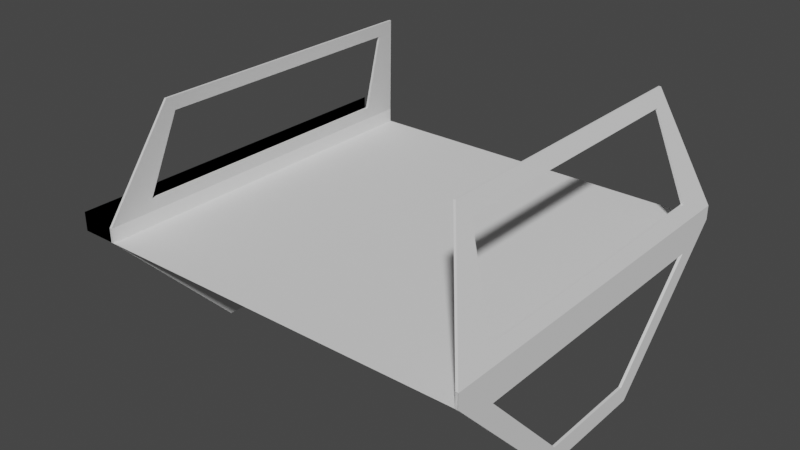 # Source: testparts-b.blend  (saved by Blender 2.91.10; exported with 4.5.12 LTS)
import bpy
from mathutils import Matrix  # noqa: F401  (used for matrix-valued properties, if any)

bpy.ops.wm.read_factory_settings(use_empty=True)
scene = bpy.context.scene
scene.name = 'Scene'

# ---- collections
col_collection = bpy.data.collections.new('Collection'); scene.collection.children.link(col_collection)

# ---- world
world_world = bpy.data.worlds.new('World'); scene.world = world_world
world_world.use_nodes = True; world_world.node_tree.nodes.clear()
_N = world_world.node_tree.nodes; _L = world_world.node_tree.links
n0 = _N.new('ShaderNodeOutputWorld'); n0.name = 'World Output'; n0.location = (300, 300)
n1 = _N.new('ShaderNodeBackground'); n1.name = 'Background'; n1.location = (10, 300)
n1.inputs[0].default_value = (0.05088, 0.05088, 0.05088, 1.0)
_L.new(n1.outputs[0], n0.inputs[0])
n0.is_active_output = True
world_world.color = (0.05088, 0.05088, 0.05088)
world_world.use_sun_shadow = False
world_world.sun_shadow_jitter_overblur = 0.0

# ---- meshes
me_plane_011 = bpy.data.meshes.new('Plane.011')
me_plane_011.from_pydata([(-10.0, -10.0, 0.0), (10.0, -10.0, 0.0), (-10.0, 10.0, 0.0), (10.0, 10.0, 0.0)], [], [(0, 1, 3, 2)])
_uv = me_plane_011.uv_layers.new(name='UVMap')
_uv.uv.foreach_set('vector', [0.0, 0.0, 1.0, 0.0, 1.0, 1.0, 0.0, 1.0])
_ca = me_plane_011.color_attributes.new('Col', 'BYTE_COLOR', 'CORNER')
_ca.data.foreach_set('color', [0.006995, 0.005182, 0.005182, 1.0, 0.006995, 0.005182, 0.005182, 1.0, 0.006995, 0.005182, 0.005182, 1.0, 0.006995, 0.005182, 0.005182, 1.0])
me_plane_011.use_remesh_fix_poles = True
me_plane_011.use_remesh_preserve_attributes = False
me_plane_011.use_mirror_vertex_groups = False
me_plane_011.use_paint_bone_selection = False
me_plane_011.use_paint_mask = True
me_plane_011.update()
me_plane_001 = bpy.data.meshes.new('Plane.001')
me_plane_001.from_pydata([(-10.0, -10.0, 0.0), (-10.0, 10.0, 0.0), (-9.741, -7.721, 1.55), (-9.741, 7.721, 1.55), (-9.879, -7.721, 1.549), (-9.879, 7.721, 1.549), (-10.14, -10.0, 0.0), (-10.14, 10.0, 0.0), (10.0, 10.0, 0.0), (10.0, -10.0, 0.0), (9.741, 7.721, 1.55), (9.741, -7.721, 1.55), (9.879, 7.721, 1.549), (9.879, -7.721, 1.549), (10.14, 10.0, 0.0), (10.14, -10.0, 0.0), (-8.23, 7.045, 6.203), (-8.23, -7.045, 6.203), (-8.346, -7.045, 6.204), (-8.346, 7.045, 6.204), (8.23, -7.045, 6.203), (8.23, 7.045, 6.203), (8.346, 7.045, 6.204), (8.346, -7.045, 6.204), (-7.971, 7.689, 7.0), (-10.0, 10.0, 0.7534), (-10.0, -10.0, 0.7534), (-10.14, 10.0, 0.7534), (-10.14, -10.0, 0.7534), (10.0, -10.0, 0.7534), (10.0, 10.0, 0.7534), (10.14, -10.0, 0.7534), (10.14, 10.0, 0.7534), (-7.971, -7.689, 7.0), (-8.084, 7.689, 7.0), (-8.084, -7.689, 7.0), (7.971, -7.689, 7.0), (7.971, 7.689, 7.0), (8.084, -7.689, 7.0), (8.084, 7.689, 7.0), (-10.0, -3.262, -7.0), (-10.0, 3.262, -7.0), (-10.14, -3.262, -7.0), (-10.14, 3.262, -7.0), (10.0, 3.262, -7.0), (10.0, -3.262, -7.0), (10.14, 3.262, -7.0), (10.14, -3.262, -7.0), (-10.0, 2.832, -5.989), (-10.0, 7.623, -1.011), (-10.0, -7.623, -1.011), (-10.14, -7.623, -1.011), (-10.14, 7.623, -1.011), (-10.0, -2.832, -5.989), (-10.14, -2.832, -5.989), (-10.14, 2.832, -5.989), (-12.0, -10.0, 0.0), (-12.0, 10.0, 0.0), (-12.0, -10.0, 1.0), (-12.0, 10.0, 1.0), (-10.14, -10.0, 0.0), (-10.14, 10.0, 0.0), (-12.0, -10.0, 0.0), (-12.0, 10.0, 0.0), (-12.0, -10.0, 1.0), (-12.0, 10.0, 1.0), (10.0, -2.855, -6.044), (10.0, -7.753, -0.9561), (10.0, 7.753, -0.9561), (10.14, 7.753, -0.9561), (10.14, -7.753, -0.9561), (10.0, 2.855, -6.044), (10.14, 2.855, -6.044), (10.14, -2.855, -6.044)], [], [(0, 1, 25, 26), (32, 30, 37, 39), (28, 27, 7, 6), (8, 9, 29, 30), (28, 26, 33, 35), (32, 31, 15, 14), (33, 24, 34, 35), (37, 36, 38, 39), (25, 27, 34, 24), (18, 19, 16, 17), (29, 31, 38, 36), (4, 18, 17, 2), (22, 23, 20, 21), (12, 22, 21, 10), (3, 2, 26, 25), (4, 5, 27, 28), (11, 10, 30, 29), (12, 13, 31, 32), (17, 16, 24, 33), (19, 18, 35, 34), (21, 20, 36, 37), (23, 22, 39, 38), (2, 17, 33, 26), (18, 4, 28, 35), (10, 21, 37, 30), (22, 12, 32, 39), (5, 19, 34, 27), (16, 3, 25, 24), (13, 23, 38, 31), (20, 11, 29, 36), (19, 5, 3, 16), (5, 4, 2, 3), (23, 13, 11, 20), (13, 12, 10, 11), (69, 70, 67, 68), (72, 69, 68, 71), (52, 51, 50, 49), (55, 52, 49, 48), (49, 1, 0, 50), (52, 51, 6, 7), (53, 40, 41, 48), (54, 55, 43, 42), (50, 0, 40, 53), (48, 41, 1, 49), (51, 54, 42, 6), (55, 52, 7, 43), (51, 54, 53, 50), (54, 55, 48, 53), (7, 6, 56, 57), (57, 56, 58, 59), (61, 63, 62, 60), (63, 65, 64, 62), (68, 67, 9, 8), (70, 69, 14, 15), (66, 71, 44, 45), (72, 73, 47, 46), (69, 72, 46, 14), (73, 70, 15, 47), (67, 66, 45, 9), (71, 68, 8, 44), (70, 73, 66, 67), (73, 72, 71, 66)])
_uv = me_plane_001.uv_layers.new(name='UVMap')
_uv.uv.foreach_set('vector', [0.0, 0.0, 0.0, 1.0, 0.0, 1.0, 0.0, 0.0, 0.0, 0.0, 0.0, 0.0, 0.0, 0.0, 0.0, 0.0, 0.0, 0.0, 0.0, 1.0, 0.0, 1.0, 0.0, 0.0, 1.0, 1.0, 1.0, 0.0, 1.0, 0.0, 1.0, 1.0, 0.0, 0.0, 0.0, 0.0, 0.0, 0.0, 0.0, 0.0, 1.0, 1.0, 1.0, 0.0, 1.0, 0.0, 1.0, 1.0, 0.0, 0.0, 0.0, 1.0, 0.0, 1.0, 0.0, 0.0, 1.0, 1.0, 1.0, 0.0, 1.0, 0.0, 1.0, 1.0, 0.0, 0.0, 0.0, 0.0, 0.0, 0.0, 0.0, 0.0, 0.0, 0.04188, 0.0, 0.9581, 0.0, 0.9581, 0.0, 0.04188, 0.0, 0.0, 0.0, 0.0, 0.0, 0.0, 0.0, 0.0, 0.0, 0.04188, 0.0, 0.04188, 0.0, 0.04188, 0.0, 0.04188, 1.0, 0.9581, 1.0, 0.04188, 1.0, 0.04188, 1.0, 0.9581, 1.0, 0.9581, 1.0, 0.9581, 1.0, 0.9581, 1.0, 0.9581, 0.0, 0.9581, 0.0, 0.04188, 0.0, 0.0, 0.0, 1.0, 0.0, 0.04188, 0.0, 0.9581, 0.0, 1.0, 0.0, 0.0, 1.0, 0.04188, 1.0, 0.9581, 1.0, 1.0, 1.0, 0.0, 1.0, 0.9581, 1.0, 0.04188, 1.0, 0.0, 1.0, 1.0, 0.0, 0.04188, 0.0, 0.9581, 0.0, 1.0, 0.0, 0.0, 0.0, 0.9581, 0.0, 0.04188, 0.0, 0.0, 0.0, 1.0, 1.0, 0.9581, 1.0, 0.04188, 1.0, 0.0, 1.0, 1.0, 1.0, 0.04188, 1.0, 0.9581, 1.0, 1.0, 1.0, 0.0, 0.0, 0.04188, 0.0, 0.04188, 0.0, 0.0, 0.0, 0.0, 0.0, 0.04188, 0.0, 0.04188, 0.0, 0.0, 0.0, 0.0, 1.0, 0.9581, 1.0, 0.9581, 1.0, 1.0, 1.0, 1.0, 1.0, 0.9581, 1.0, 0.9581, 1.0, 1.0, 1.0, 1.0, 0.0, 0.9581, 0.0, 0.9581, 0.0, 1.0, 0.0, 1.0, 0.0, 0.9581, 0.0, 0.9581, 0.0, 1.0, 0.0, 1.0, 1.0, 0.04188, 1.0, 0.04188, 1.0, 0.0, 1.0, 0.0, 1.0, 0.04188, 1.0, 0.04188, 1.0, 0.0, 1.0, 0.0, 0.0, 0.9581, 0.0, 0.9581, 0.0, 0.9581, 0.0, 0.9581, 0.0, 0.9581, 0.0, 0.04188, 0.0, 0.04188, 0.0, 0.9581, 1.0, 0.04188, 1.0, 0.04188, 1.0, 0.04188, 1.0, 0.04188, 1.0, 0.04188, 1.0, 0.9581, 1.0, 0.9581, 1.0, 0.04188, 1.0, 0.927, 1.0, 0.07295, 1.0, 0.07295, 1.0, 0.927, 1.0, 0.8802, 1.0, 0.927, 1.0, 0.927, 1.0, 0.8802, 0.0, 0.9227, 0.0, 0.07732, 0.0, 0.07732, 0.0, 0.9227, 0.0, 0.8739, 0.0, 0.9227, 0.0, 0.9227, 0.0, 0.8739, 0.0, 0.9227, 0.0, 1.0, 0.0, 0.0, 0.0, 0.07732, 0.0, 0.9227, 0.0, 0.07732, 0.0, 0.0, 0.0, 1.0, 0.0, 0.1261, 0.0, 0.0, 0.0, 1.0, 0.0, 0.8739, 0.0, 0.1261, 0.0, 0.8739, 0.0, 1.0, 0.0, 0.0, 0.0, 0.07732, 0.0, 0.0, 0.0, 0.0, 0.0, 0.1261, 0.0, 0.8739, 0.0, 1.0, 0.0, 1.0, 0.0, 0.9227, 0.0, 0.07732, 0.0, 0.1261, 0.0, 0.0, 0.0, 0.0, 0.0, 0.8739, 0.0, 0.9227, 0.0, 1.0, 0.0, 1.0, 0.0, 0.07732, 0.0, 0.1261, 0.0, 0.1261, 0.0, 0.07732, 0.0, 0.1261, 0.0, 0.8739, 0.0, 0.8739, 0.0, 0.1261, 0.0, 1.0, 0.0, 0.0, 0.0, 0.0, 0.0, 1.0, 0.0, 1.0, 0.0, 0.0, 0.0, 0.0, 0.0, 1.0, 0.0, 1.0, 0.0, 1.0, 0.0, 0.0, 0.0, 0.0, 0.0, 1.0, 0.0, 1.0, 0.0, 0.0, 0.0, 0.0, 1.0, 0.927, 1.0, 0.07295, 1.0, 0.0, 1.0, 1.0, 1.0, 0.07295, 1.0, 0.927, 1.0, 1.0, 1.0, 0.0, 1.0, 0.1198, 1.0, 0.8802, 1.0, 1.0, 1.0, 0.0, 1.0, 0.8802, 1.0, 0.1198, 1.0, 0.0, 1.0, 1.0, 1.0, 0.927, 1.0, 0.8802, 1.0, 1.0, 1.0, 1.0, 1.0, 0.1198, 1.0, 0.07295, 1.0, 0.0, 1.0, 0.0, 1.0, 0.07295, 1.0, 0.1198, 1.0, 0.0, 1.0, 0.0, 1.0, 0.8802, 1.0, 0.927, 1.0, 1.0, 1.0, 1.0, 1.0, 0.07295, 1.0, 0.1198, 1.0, 0.1198, 1.0, 0.07295, 1.0, 0.1198, 1.0, 0.8802, 1.0, 0.8802, 1.0, 0.1198])
_ca = me_plane_001.color_attributes.new('Col', 'BYTE_COLOR', 'CORNER')
_ca.data.foreach_set('color', [0.002428, 0.07421, 0.06301, 1.0, 0.002428, 0.07421, 0.06301, 1.0, 0.002428, 0.07421, 0.06301, 1.0, 0.002428, 0.07421, 0.06301, 1.0, 1.0, 1.0, 1.0, 1.0, 1.0, 1.0, 1.0, 1.0, 1.0, 1.0, 1.0, 1.0, 1.0, 1.0, 1.0, 1.0, 0.002428, 0.07421, 0.06301, 1.0, 0.002428, 0.07421, 0.06301, 1.0, 0.002428, 0.07421, 0.06301, 1.0, 0.002428, 0.07421, 0.06301, 1.0, 0.002428, 0.07421, 0.06301, 1.0, 0.002428, 0.07421, 0.06301, 1.0, 0.002428, 0.07421, 0.06301, 1.0, 0.002428, 0.07421, 0.06301, 1.0, 1.0, 1.0, 1.0, 1.0, 1.0, 1.0, 1.0, 1.0, 1.0, 1.0, 1.0, 1.0, 1.0, 1.0, 1.0, 1.0, 0.002428, 0.07421, 0.06301, 1.0, 0.002428, 0.07421, 0.06301, 1.0, 0.002428, 0.07421, 0.06301, 1.0, 0.002428, 0.07421, 0.06301, 1.0, 0.004777, 0.2623, 0.2232, 1.0, 0.004777, 0.2623, 0.2232, 1.0, 0.004777, 0.2623, 0.2232, 1.0, 0.004777, 0.2623, 0.2232, 1.0, 0.004777, 0.2623, 0.2232, 1.0, 0.004777, 0.2623, 0.2232, 1.0, 0.004777, 0.2623, 0.2232, 1.0, 0.004777, 0.2623, 0.2232, 1.0, 1.0, 1.0, 1.0, 1.0, 1.0, 1.0, 1.0, 1.0, 1.0, 1.0, 1.0, 1.0, 1.0, 1.0, 1.0, 1.0, 0.002428, 0.07421, 0.06301, 1.0, 0.002428, 0.07421, 0.06301, 1.0, 0.002428, 0.07421, 0.06301, 1.0, 0.002428, 0.07421, 0.06301, 1.0, 1.0, 1.0, 1.0, 1.0, 1.0, 1.0, 1.0, 1.0, 1.0, 1.0, 1.0, 1.0, 1.0, 1.0, 1.0, 1.0, 0.002428, 0.07421, 0.06301, 1.0, 0.002428, 0.07421, 0.06301, 1.0, 0.002428, 0.07421, 0.06301, 1.0, 0.002428, 0.07421, 0.06301, 1.0, 0.002428, 0.07421, 0.06301, 1.0, 0.002428, 0.07421, 0.06301, 1.0, 0.002428, 0.07421, 0.06301, 1.0, 0.002428, 0.07421, 0.06301, 1.0, 0.002428, 0.07421, 0.06301, 1.0, 0.002428, 0.07421, 0.06301, 1.0, 0.002428, 0.07421, 0.06301, 1.0, 0.002428, 0.07421, 0.06301, 1.0, 0.002428, 0.07421, 0.06301, 1.0, 0.002428, 0.07421, 0.06301, 1.0, 0.002428, 0.07421, 0.06301, 1.0, 0.002428, 0.07421, 0.06301, 1.0, 0.002428, 0.07421, 0.06301, 1.0, 0.002428, 0.07421, 0.06301, 1.0, 0.002428, 0.07421, 0.06301, 1.0, 0.002428, 0.07421, 0.06301, 1.0, 0.002428, 0.07421, 0.06301, 1.0, 0.002428, 0.07421, 0.06301, 1.0, 0.002428, 0.07421, 0.06301, 1.0, 0.002428, 0.07421, 0.06301, 1.0, 0.002428, 0.07421, 0.06301, 1.0, 0.002428, 0.07421, 0.06301, 1.0, 0.002428, 0.07421, 0.06301, 1.0, 0.002428, 0.07421, 0.06301, 1.0, 0.002428, 0.07421, 0.06301, 1.0, 0.002428, 0.07421, 0.06301, 1.0, 0.002428, 0.07421, 0.06301, 1.0, 0.002428, 0.07421, 0.06301, 1.0, 0.002428, 0.07421, 0.06301, 1.0, 0.002428, 0.07421, 0.06301, 1.0, 0.002428, 0.07421, 0.06301, 1.0, 0.002428, 0.07421, 0.06301, 1.0, 0.002428, 0.07421, 0.06301, 1.0, 0.002428, 0.07421, 0.06301, 1.0, 0.002428, 0.07421, 0.06301, 1.0, 0.002428, 0.07421, 0.06301, 1.0, 0.002428, 0.07421, 0.06301, 1.0, 0.002428, 0.07421, 0.06301, 1.0, 0.002428, 0.07421, 0.06301, 1.0, 0.002428, 0.07421, 0.06301, 1.0, 0.002428, 0.07421, 0.06301, 1.0, 0.002428, 0.07421, 0.06301, 1.0, 0.002428, 0.07421, 0.06301, 1.0, 0.002428, 0.07421, 0.06301, 1.0, 0.002428, 0.07421, 0.06301, 1.0, 0.002428, 0.07421, 0.06301, 1.0, 0.002428, 0.07421, 0.06301, 1.0, 0.002428, 0.07421, 0.06301, 1.0, 0.002428, 0.07421, 0.06301, 1.0, 0.002428, 0.07421, 0.06301, 1.0, 0.002428, 0.07421, 0.06301, 1.0, 0.002428, 0.07421, 0.06301, 1.0, 0.002428, 0.07421, 0.06301, 1.0, 0.002428, 0.07421, 0.06301, 1.0, 0.002428, 0.07421, 0.06301, 1.0, 0.002428, 0.07421, 0.06301, 1.0, 0.002428, 0.07421, 0.06301, 1.0, 0.002428, 0.07421, 0.06301, 1.0, 0.002428, 0.07421, 0.06301, 1.0, 0.002428, 0.07421, 0.06301, 1.0, 0.002428, 0.07421, 0.06301, 1.0, 0.002428, 0.07421, 0.06301, 1.0, 0.002428, 0.07421, 0.06301, 1.0, 0.002428, 0.07421, 0.06301, 1.0, 0.002428, 0.07421, 0.06301, 1.0, 0.002428, 0.07421, 0.06301, 1.0, 0.002428, 0.07421, 0.06301, 1.0, 0.002428, 0.07421, 0.06301, 1.0, 0.002428, 0.07421, 0.06301, 1.0, 0.002428, 0.07421, 0.06301, 1.0, 0.002428, 0.07421, 0.06301, 1.0, 0.002428, 0.07421, 0.06301, 1.0, 0.002428, 0.07421, 0.06301, 1.0, 0.002428, 0.07421, 0.06301, 1.0, 0.002428, 0.07421, 0.06301, 1.0, 0.002428, 0.07421, 0.06301, 1.0, 0.002428, 0.07421, 0.06301, 1.0, 0.002428, 0.07421, 0.06301, 1.0, 0.002428, 0.07421, 0.06301, 1.0, 0.002428, 0.07421, 0.06301, 1.0, 0.002428, 0.07421, 0.06301, 1.0, 0.002428, 0.07421, 0.06301, 1.0, 0.002428, 0.07421, 0.06301, 1.0, 0.002428, 0.07421, 0.06301, 1.0, 0.002428, 0.07421, 0.06301, 1.0, 0.002428, 0.07421, 0.06301, 1.0, 0.002428, 0.07421, 0.06301, 1.0, 0.002428, 0.07421, 0.06301, 1.0, 0.002428, 0.07421, 0.06301, 1.0, 0.002428, 0.07421, 0.06301, 1.0, 0.006995, 0.005182, 0.005182, 1.0, 0.006995, 0.005182, 0.005182, 1.0, 0.002428, 0.07421, 0.06301, 1.0, 0.002428, 0.07421, 0.06301, 1.0, 0.006995, 0.005182, 0.005182, 1.0, 0.006995, 0.005182, 0.005182, 1.0, 0.002428, 0.07421, 0.06301, 1.0, 0.002428, 0.07421, 0.06301, 1.0, 0.002428, 0.07421, 0.06301, 1.0, 0.002428, 0.07421, 0.06301, 1.0, 0.002428, 0.07421, 0.06301, 1.0, 0.002428, 0.07421, 0.06301, 1.0, 0.002428, 0.07421, 0.06301, 1.0, 0.002428, 0.07421, 0.06301, 1.0, 0.002428, 0.07421, 0.06301, 1.0, 0.002428, 0.07421, 0.06301, 1.0, 0.002428, 0.07421, 0.06301, 1.0, 0.002428, 0.07421, 0.06301, 1.0, 0.002428, 0.07421, 0.06301, 1.0, 0.002428, 0.07421, 0.06301, 1.0, 0.002428, 0.07421, 0.06301, 1.0, 0.002428, 0.07421, 0.06301, 1.0, 0.002428, 0.07421, 0.06301, 1.0, 0.002428, 0.07421, 0.06301, 1.0, 0.002428, 0.07421, 0.06301, 1.0, 0.002428, 0.07421, 0.06301, 1.0, 0.002428, 0.07421, 0.06301, 1.0, 0.002428, 0.07421, 0.06301, 1.0, 0.002428, 0.07421, 0.06301, 1.0, 0.002428, 0.07421, 0.06301, 1.0, 0.002428, 0.07421, 0.06301, 1.0, 0.002428, 0.07421, 0.06301, 1.0, 0.002428, 0.07421, 0.06301, 1.0, 0.002428, 0.07421, 0.06301, 1.0, 0.002428, 0.07421, 0.06301, 1.0, 0.002428, 0.07421, 0.06301, 1.0, 0.002428, 0.07421, 0.06301, 1.0, 0.002428, 0.07421, 0.06301, 1.0, 0.002428, 0.07421, 0.06301, 1.0, 0.002428, 0.07421, 0.06301, 1.0, 0.002428, 0.07421, 0.06301, 1.0, 0.002428, 0.07421, 0.06301, 1.0, 0.002428, 0.07421, 0.06301, 1.0, 0.002428, 0.07421, 0.06301, 1.0, 0.002428, 0.07421, 0.06301, 1.0, 0.002428, 0.07421, 0.06301, 1.0, 0.002428, 0.07421, 0.06301, 1.0, 0.002428, 0.07421, 0.06301, 1.0, 0.002428, 0.07421, 0.06301, 1.0, 0.002428, 0.07421, 0.06301, 1.0, 0.002428, 0.07421, 0.06301, 1.0, 0.002428, 0.07421, 0.06301, 1.0, 0.002428, 0.07421, 0.06301, 1.0, 0.002428, 0.07421, 0.06301, 1.0, 0.002428, 0.07421, 0.06301, 1.0, 0.002428, 0.07421, 0.06301, 1.0, 0.002428, 0.07421, 0.06301, 1.0, 0.002428, 0.07421, 0.06301, 1.0, 0.002428, 0.07421, 0.06301, 1.0, 0.002428, 0.07421, 0.06301, 1.0, 0.002428, 0.07421, 0.06301, 1.0, 0.002428, 0.07421, 0.06301, 1.0, 0.002428, 0.07421, 0.06301, 1.0, 0.002428, 0.07421, 0.06301, 1.0, 0.002428, 0.07421, 0.06301, 1.0, 0.002428, 0.07421, 0.06301, 1.0, 0.002428, 0.07421, 0.06301, 1.0, 0.002428, 0.07421, 0.06301, 1.0, 0.002428, 0.07421, 0.06301, 1.0, 0.002428, 0.07421, 0.06301, 1.0, 0.006995, 0.005182, 0.005182, 1.0, 0.006995, 0.005182, 0.005182, 1.0, 0.006995, 0.005182, 0.005182, 1.0, 0.006995, 0.005182, 0.005182, 1.0, 0.002428, 0.07421, 0.06301, 1.0, 0.002428, 0.07421, 0.06301, 1.0, 0.002428, 0.07421, 0.06301, 1.0, 0.002428, 0.07421, 0.06301, 1.0, 0.006995, 0.005182, 0.005182, 1.0, 0.006995, 0.005182, 0.005182, 1.0, 0.006995, 0.005182, 0.005182, 1.0, 0.006995, 0.005182, 0.005182, 1.0, 0.002428, 0.07421, 0.06301, 1.0, 0.002428, 0.07421, 0.06301, 1.0, 0.002428, 0.07421, 0.06301, 1.0, 0.002428, 0.07421, 0.06301, 1.0, 0.002428, 0.07421, 0.06301, 1.0, 0.002428, 0.07421, 0.06301, 1.0, 0.002428, 0.07421, 0.06301, 1.0, 0.002428, 0.07421, 0.06301, 1.0, 0.002428, 0.07421, 0.06301, 1.0, 0.002428, 0.07421, 0.06301, 1.0, 0.002428, 0.07421, 0.06301, 1.0, 0.002428, 0.07421, 0.06301, 1.0, 0.006995, 0.005182, 0.005182, 1.0, 0.006995, 0.005182, 0.005182, 1.0, 0.006995, 0.005182, 0.005182, 1.0, 0.006995, 0.005182, 0.005182, 1.0, 0.006995, 0.005182, 0.005182, 1.0, 0.006995, 0.005182, 0.005182, 1.0, 0.006995, 0.005182, 0.005182, 1.0, 0.006995, 0.005182, 0.005182, 1.0, 0.002428, 0.07421, 0.06301, 1.0, 0.002428, 0.07421, 0.06301, 1.0, 0.006995, 0.005182, 0.005182, 1.0, 0.006995, 0.005182, 0.005182, 1.0, 0.002428, 0.07421, 0.06301, 1.0, 0.002428, 0.07421, 0.06301, 1.0, 0.006995, 0.005182, 0.005182, 1.0, 0.006995, 0.005182, 0.005182, 1.0])
me_plane_001.use_remesh_fix_poles = True
me_plane_001.use_remesh_preserve_attributes = False
me_plane_001.use_mirror_vertex_groups = False
me_plane_001.use_paint_bone_selection = False
me_plane_001.use_paint_mask = True
me_plane_001.update()

# ---- objects
ob_road = bpy.data.objects.new('road', me_plane_011)
ob_end = bpy.data.objects.new('end', None)
ob_start = bpy.data.objects.new('start', None)
ob_border = bpy.data.objects.new('border', me_plane_001)

# ---- transforms, parenting, visibility, modifiers, constraints
ob_road.location = (0.0, 0.0, 0.0)
ob_road.lineart.crease_threshold = 0.0
ob_end.parent = ob_road
ob_end.location = (0.0, 10.0, 0.0)
ob_end.scale = (10.0, 10.0, 10.0)
ob_end.lineart.crease_threshold = 0.0
ob_start.parent = ob_road
ob_start.location = (0.0, -10.0, 0.0)
ob_start.scale = (10.0, 10.0, 10.0)
ob_start.lineart.crease_threshold = 0.0
ob_border.parent = ob_road
ob_border.location = (0.0, 0.0, 0.0)
ob_border.lineart.crease_threshold = 0.0

# ---- collection membership
col_collection.objects.link(ob_road)
col_collection.objects.link(ob_end)
col_collection.objects.link(ob_start)
col_collection.objects.link(ob_border)

# ---- scene / render settings (as saved in the file)
scene.frame_start = 1; scene.frame_end = 250; scene.frame_set(0)
scene.render.engine = 'BLENDER_EEVEE_NEXT'
scene.cycles.use_denoising = False
scene.cycles.samples = 128
scene.cycles.sampling_pattern = 'TABULATED_SOBOL'
scene.cycles.use_adaptive_sampling = False
scene.cycles.use_light_tree = False
scene.view_settings.view_transform = 'Filmic'
bpy.context.view_layer.update()

# ---- added for rendering (the .blend has no active camera and no usable light): camera, sun
cam_auto = bpy.data.cameras.new('AutoCamera')
cam_auto.lens = 50.0
cam_auto.sensor_width = 36.0
cam_auto.clip_end = 1000.0
ob_auto_camera = bpy.data.objects.new('AutoCamera', cam_auto)
scene.collection.objects.link(ob_auto_camera)
ob_auto_camera.location = (29.5643, -36.5924, 24.3949)
ob_auto_camera.rotation_euler = (1.09748, -7.21219e-08, 0.694738)
scene.camera = ob_auto_camera
light_auto_sun = bpy.data.lights.new('AutoSun', 'SUN')
light_auto_sun.energy = 3.0
light_auto_sun.angle = 0.0523599
ob_auto_sun = bpy.data.objects.new('AutoSun', light_auto_sun)
scene.collection.objects.link(ob_auto_sun)
ob_auto_sun.rotation_euler = (0.872665, 0.174533, 0.523599)
bpy.context.view_layer.update()
